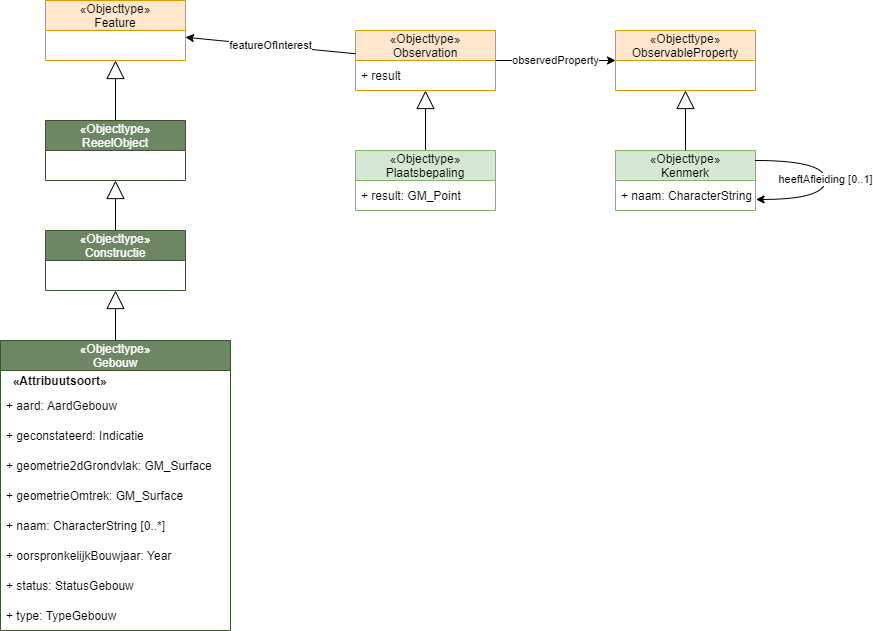

The diagram above was exported from draw.io. Its source (the exported page's mxGraphModel, read from the mxfile embedded in the PNG):
<mxGraphModel dx="1074" dy="1006" grid="1" gridSize="10" guides="1" tooltips="1" connect="1" arrows="1" fold="1" page="1" pageScale="1" pageWidth="850" pageHeight="1100" math="0" shadow="0">
  <root>
    <mxCell id="0" />
    <mxCell id="1" parent="0" />
    <mxCell id="2" value="observedProperty" style="edgeStyle=orthogonalEdgeStyle;rounded=0;orthogonalLoop=1;jettySize=auto;html=1;" edge="1" parent="1" source="3" target="26">
      <mxGeometry relative="1" as="geometry" />
    </mxCell>
    <mxCell id="3" value="«Objecttype»&#10;Observation" style="swimlane;fontStyle=0;childLayout=stackLayout;horizontal=1;startSize=30;horizontalStack=0;resizeParent=1;resizeParentMax=0;resizeLast=0;collapsible=1;marginBottom=0;fillColor=#ffe6cc;strokeColor=#d79b00;" vertex="1" parent="1">
      <mxGeometry x="440" y="950" width="140" height="60" as="geometry" />
    </mxCell>
    <mxCell id="4" value="+ result" style="text;strokeColor=none;fillColor=none;align=left;verticalAlign=middle;spacingLeft=4;spacingRight=4;overflow=hidden;points=[[0,0.5],[1,0.5]];portConstraint=eastwest;rotatable=0;" vertex="1" parent="3">
      <mxGeometry y="30" width="140" height="30" as="geometry" />
    </mxCell>
    <mxCell id="5" value="featureOfInterest" style="edgeStyle=none;html=1;" edge="1" parent="1" source="3" target="22">
      <mxGeometry relative="1" as="geometry" />
    </mxCell>
    <mxCell id="6" style="edgeStyle=none;html=1;endArrow=block;endFill=0;startSize=6;endSize=16;" edge="1" parent="1" source="7" target="3">
      <mxGeometry relative="1" as="geometry" />
    </mxCell>
    <mxCell id="7" value="«Objecttype»&#10;Plaatsbepaling" style="swimlane;fontStyle=0;childLayout=stackLayout;horizontal=1;startSize=30;horizontalStack=0;resizeParent=1;resizeParentMax=0;resizeLast=0;collapsible=1;marginBottom=0;fillColor=#d5e8d4;strokeColor=#82b366;" vertex="1" parent="1">
      <mxGeometry x="440" y="1070" width="140" height="60" as="geometry" />
    </mxCell>
    <mxCell id="8" value="+ result: GM_Point" style="text;strokeColor=none;fillColor=none;align=left;verticalAlign=middle;spacingLeft=4;spacingRight=4;overflow=hidden;points=[[0,0.5],[1,0.5]];portConstraint=eastwest;rotatable=0;" vertex="1" parent="7">
      <mxGeometry y="30" width="140" height="30" as="geometry" />
    </mxCell>
    <mxCell id="9" style="edgeStyle=none;html=1;endArrow=block;endFill=0;endSize=16;" edge="1" parent="1" source="10" target="22">
      <mxGeometry relative="1" as="geometry" />
    </mxCell>
    <mxCell id="10" value="«Objecttype»&#10;ReeelObject" style="swimlane;fontStyle=0;childLayout=stackLayout;horizontal=1;startSize=30;horizontalStack=0;resizeParent=1;resizeParentMax=0;resizeLast=0;collapsible=1;marginBottom=0;fillColor=#6d8764;fontColor=#ffffff;strokeColor=#3A5431;" vertex="1" parent="1">
      <mxGeometry x="130" y="1040" width="140" height="60" as="geometry" />
    </mxCell>
    <mxCell id="11" style="edgeStyle=none;html=1;endArrow=block;endFill=0;endSize=16;" edge="1" parent="1" source="28" target="10">
      <mxGeometry relative="1" as="geometry" />
    </mxCell>
    <mxCell id="12" value="«Objecttype»&#10;Gebouw" style="swimlane;fontStyle=0;childLayout=stackLayout;horizontal=1;startSize=30;horizontalStack=0;resizeParent=1;resizeParentMax=0;resizeLast=0;collapsible=1;marginBottom=0;fillColor=#6d8764;fontColor=#ffffff;strokeColor=#3A5431;" vertex="1" parent="1">
      <mxGeometry x="85" y="1260" width="230" height="290" as="geometry" />
    </mxCell>
    <mxCell id="13" value="  «Attribuutsoort»" style="text;strokeColor=none;fillColor=none;align=left;verticalAlign=middle;spacingLeft=4;spacingRight=4;overflow=hidden;points=[[0,0.5],[1,0.5]];portConstraint=eastwest;rotatable=0;fontColor=#000000;fontStyle=1" vertex="1" parent="12">
      <mxGeometry y="30" width="230" height="20" as="geometry" />
    </mxCell>
    <mxCell id="14" value="+ aard: AardGebouw" style="text;strokeColor=none;fillColor=none;align=left;verticalAlign=middle;spacingLeft=4;spacingRight=4;overflow=hidden;points=[[0,0.5],[1,0.5]];portConstraint=eastwest;rotatable=0;" vertex="1" parent="12">
      <mxGeometry y="50" width="230" height="30" as="geometry" />
    </mxCell>
    <mxCell id="15" value="+ geconstateerd: Indicatie" style="text;strokeColor=none;fillColor=none;align=left;verticalAlign=middle;spacingLeft=4;spacingRight=4;overflow=hidden;points=[[0,0.5],[1,0.5]];portConstraint=eastwest;rotatable=0;" vertex="1" parent="12">
      <mxGeometry y="80" width="230" height="30" as="geometry" />
    </mxCell>
    <mxCell id="16" value="+ geometrie2dGrondvlak: GM_Surface" style="text;strokeColor=none;fillColor=none;align=left;verticalAlign=middle;spacingLeft=4;spacingRight=4;overflow=hidden;points=[[0,0.5],[1,0.5]];portConstraint=eastwest;rotatable=0;" vertex="1" parent="12">
      <mxGeometry y="110" width="230" height="30" as="geometry" />
    </mxCell>
    <mxCell id="17" value="+ geometrieOmtrek: GM_Surface" style="text;strokeColor=none;fillColor=none;align=left;verticalAlign=middle;spacingLeft=4;spacingRight=4;overflow=hidden;points=[[0,0.5],[1,0.5]];portConstraint=eastwest;rotatable=0;" vertex="1" parent="12">
      <mxGeometry y="140" width="230" height="30" as="geometry" />
    </mxCell>
    <mxCell id="18" value="+ naam: CharacterString [0..*]" style="text;strokeColor=none;fillColor=none;align=left;verticalAlign=middle;spacingLeft=4;spacingRight=4;overflow=hidden;points=[[0,0.5],[1,0.5]];portConstraint=eastwest;rotatable=0;" vertex="1" parent="12">
      <mxGeometry y="170" width="230" height="30" as="geometry" />
    </mxCell>
    <mxCell id="19" value="+ oorspronkelijkBouwjaar: Year" style="text;strokeColor=none;fillColor=none;align=left;verticalAlign=middle;spacingLeft=4;spacingRight=4;overflow=hidden;points=[[0,0.5],[1,0.5]];portConstraint=eastwest;rotatable=0;" vertex="1" parent="12">
      <mxGeometry y="200" width="230" height="30" as="geometry" />
    </mxCell>
    <mxCell id="20" value="+ status: StatusGebouw" style="text;strokeColor=none;fillColor=none;align=left;verticalAlign=middle;spacingLeft=4;spacingRight=4;overflow=hidden;points=[[0,0.5],[1,0.5]];portConstraint=eastwest;rotatable=0;" vertex="1" parent="12">
      <mxGeometry y="230" width="230" height="30" as="geometry" />
    </mxCell>
    <mxCell id="21" value="+ type: TypeGebouw" style="text;strokeColor=none;fillColor=none;align=left;verticalAlign=middle;spacingLeft=4;spacingRight=4;overflow=hidden;points=[[0,0.5],[1,0.5]];portConstraint=eastwest;rotatable=0;" vertex="1" parent="12">
      <mxGeometry y="260" width="230" height="30" as="geometry" />
    </mxCell>
    <mxCell id="22" value="«Objecttype»&#10;Feature" style="swimlane;fontStyle=0;childLayout=stackLayout;horizontal=1;startSize=30;horizontalStack=0;resizeParent=1;resizeParentMax=0;resizeLast=0;collapsible=1;marginBottom=0;fillColor=#ffe6cc;strokeColor=#d79b00;" vertex="1" parent="1">
      <mxGeometry x="130" y="920" width="140" height="60" as="geometry" />
    </mxCell>
    <mxCell id="23" value="«Objecttype»&#10;Kenmerk" style="swimlane;fontStyle=0;childLayout=stackLayout;horizontal=1;startSize=30;horizontalStack=0;resizeParent=1;resizeParentMax=0;resizeLast=0;collapsible=1;marginBottom=0;fillColor=#d5e8d4;strokeColor=#82b366;" vertex="1" parent="1">
      <mxGeometry x="700" y="1070" width="140" height="60" as="geometry" />
    </mxCell>
    <mxCell id="24" value="+ naam: CharacterString" style="text;strokeColor=none;fillColor=none;align=left;verticalAlign=middle;spacingLeft=4;spacingRight=4;overflow=hidden;points=[[0,0.5],[1,0.5]];portConstraint=eastwest;rotatable=0;" vertex="1" parent="23">
      <mxGeometry y="30" width="140" height="30" as="geometry" />
    </mxCell>
    <mxCell id="25" value="heeftAfleiding [0..1]" style="edgeStyle=orthogonalEdgeStyle;rounded=0;orthogonalLoop=1;jettySize=auto;html=1;curved=1;entryX=1.004;entryY=0.631;entryDx=0;entryDy=0;entryPerimeter=0;" edge="1" parent="23" source="23" target="24">
      <mxGeometry relative="1" as="geometry">
        <Array as="points">
          <mxPoint x="210" y="10" />
          <mxPoint x="210" y="49" />
        </Array>
      </mxGeometry>
    </mxCell>
    <mxCell id="26" value="«Objecttype»&#10;ObservableProperty" style="swimlane;fontStyle=0;childLayout=stackLayout;horizontal=1;startSize=30;horizontalStack=0;resizeParent=1;resizeParentMax=0;resizeLast=0;collapsible=1;marginBottom=0;fillColor=#ffe6cc;strokeColor=#d79b00;" vertex="1" parent="1">
      <mxGeometry x="700" y="950" width="140" height="60" as="geometry" />
    </mxCell>
    <mxCell id="27" style="edgeStyle=none;html=1;endArrow=block;endFill=0;startSize=6;endSize=16;" edge="1" parent="1" source="23" target="26">
      <mxGeometry relative="1" as="geometry">
        <mxPoint x="520" y="1140" as="sourcePoint" />
        <mxPoint x="520" y="1020" as="targetPoint" />
      </mxGeometry>
    </mxCell>
    <mxCell id="28" value="«Objecttype»&#10;Constructie" style="swimlane;fontStyle=0;childLayout=stackLayout;horizontal=1;startSize=30;horizontalStack=0;resizeParent=1;resizeParentMax=0;resizeLast=0;collapsible=1;marginBottom=0;fillColor=#6d8764;fontColor=#ffffff;strokeColor=#3A5431;" vertex="1" parent="1">
      <mxGeometry x="130" y="1150" width="140" height="60" as="geometry" />
    </mxCell>
    <mxCell id="29" style="edgeStyle=none;html=1;endArrow=block;endFill=0;endSize=16;" edge="1" parent="1" source="12" target="28">
      <mxGeometry relative="1" as="geometry">
        <mxPoint x="210" y="1260" as="sourcePoint" />
        <mxPoint x="210" y="1110" as="targetPoint" />
      </mxGeometry>
    </mxCell>
  </root>
</mxGraphModel>